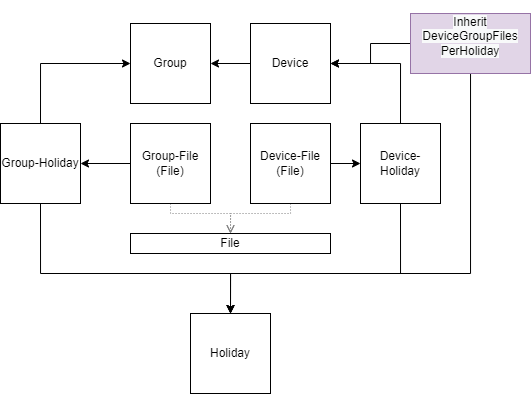

The diagram above was exported from draw.io. Its source (the exported page's mxGraphModel, read from the mxfile embedded in the PNG):
<mxGraphModel dx="981" dy="520" grid="1" gridSize="10" guides="1" tooltips="1" connect="1" arrows="1" fold="1" page="1" pageScale="1" pageWidth="850" pageHeight="1100" math="0" shadow="0">
  <root>
    <mxCell id="0" />
    <mxCell id="1" parent="0" />
    <mxCell id="Lg_FpaYVGQeIXjCTR35U-1" value="Holiday" style="whiteSpace=wrap;html=1;aspect=fixed;" vertex="1" parent="1">
      <mxGeometry x="380" y="410" width="80" height="80" as="geometry" />
    </mxCell>
    <mxCell id="Lg_FpaYVGQeIXjCTR35U-2" value="Device" style="whiteSpace=wrap;html=1;aspect=fixed;" vertex="1" parent="1">
      <mxGeometry x="440" y="120" width="80" height="80" as="geometry" />
    </mxCell>
    <mxCell id="Lg_FpaYVGQeIXjCTR35U-3" value="Group" style="whiteSpace=wrap;html=1;aspect=fixed;" vertex="1" parent="1">
      <mxGeometry x="320" y="120" width="80" height="80" as="geometry" />
    </mxCell>
    <mxCell id="Lg_FpaYVGQeIXjCTR35U-11" style="edgeStyle=orthogonalEdgeStyle;rounded=0;orthogonalLoop=1;jettySize=auto;html=1;exitX=0.5;exitY=1;exitDx=0;exitDy=0;entryX=0.5;entryY=0;entryDx=0;entryDy=0;dashed=1;dashPattern=1 2;endArrow=open;endFill=0;strokeColor=#808080;" edge="1" parent="1" source="Lg_FpaYVGQeIXjCTR35U-4" target="Lg_FpaYVGQeIXjCTR35U-19">
      <mxGeometry relative="1" as="geometry">
        <mxPoint x="130" y="260" as="targetPoint" />
        <Array as="points">
          <mxPoint x="480" y="310" />
          <mxPoint x="420" y="310" />
        </Array>
      </mxGeometry>
    </mxCell>
    <mxCell id="Lg_FpaYVGQeIXjCTR35U-26" style="edgeStyle=orthogonalEdgeStyle;rounded=0;orthogonalLoop=1;jettySize=auto;html=1;entryX=0;entryY=0.5;entryDx=0;entryDy=0;endArrow=classic;endFill=1;exitX=1;exitY=0.5;exitDx=0;exitDy=0;" edge="1" parent="1" source="Lg_FpaYVGQeIXjCTR35U-4" target="Lg_FpaYVGQeIXjCTR35U-21">
      <mxGeometry relative="1" as="geometry">
        <mxPoint x="530" y="240" as="sourcePoint" />
      </mxGeometry>
    </mxCell>
    <mxCell id="Lg_FpaYVGQeIXjCTR35U-4" value="Device-File&lt;br&gt;(File)" style="whiteSpace=wrap;html=1;aspect=fixed;" vertex="1" parent="1">
      <mxGeometry x="440" y="220" width="80" height="80" as="geometry" />
    </mxCell>
    <mxCell id="Lg_FpaYVGQeIXjCTR35U-10" style="edgeStyle=orthogonalEdgeStyle;rounded=0;orthogonalLoop=1;jettySize=auto;html=1;dashed=1;dashPattern=1 2;endArrow=open;endFill=0;exitX=0.5;exitY=1;exitDx=0;exitDy=0;strokeColor=#808080;entryX=0.5;entryY=0;entryDx=0;entryDy=0;" edge="1" parent="1" source="Lg_FpaYVGQeIXjCTR35U-5" target="Lg_FpaYVGQeIXjCTR35U-19">
      <mxGeometry relative="1" as="geometry">
        <mxPoint x="420" y="430" as="targetPoint" />
        <Array as="points">
          <mxPoint x="360" y="310" />
          <mxPoint x="420" y="310" />
        </Array>
      </mxGeometry>
    </mxCell>
    <mxCell id="Lg_FpaYVGQeIXjCTR35U-14" style="edgeStyle=orthogonalEdgeStyle;rounded=0;orthogonalLoop=1;jettySize=auto;html=1;exitX=0;exitY=0.5;exitDx=0;exitDy=0;entryX=1;entryY=0.5;entryDx=0;entryDy=0;" edge="1" parent="1" source="Lg_FpaYVGQeIXjCTR35U-5" target="Lg_FpaYVGQeIXjCTR35U-6">
      <mxGeometry relative="1" as="geometry">
        <mxPoint x="300" y="250" as="sourcePoint" />
        <mxPoint x="290" y="240" as="targetPoint" />
      </mxGeometry>
    </mxCell>
    <mxCell id="Lg_FpaYVGQeIXjCTR35U-5" value="Group-File&lt;br&gt;(File)" style="whiteSpace=wrap;html=1;aspect=fixed;" vertex="1" parent="1">
      <mxGeometry x="320" y="220" width="80" height="80" as="geometry" />
    </mxCell>
    <mxCell id="Lg_FpaYVGQeIXjCTR35U-12" value="" style="edgeStyle=orthogonalEdgeStyle;rounded=0;orthogonalLoop=1;jettySize=auto;html=1;exitX=0.5;exitY=1;exitDx=0;exitDy=0;entryX=0.5;entryY=0;entryDx=0;entryDy=0;" edge="1" parent="1" source="Lg_FpaYVGQeIXjCTR35U-6" target="Lg_FpaYVGQeIXjCTR35U-1">
      <mxGeometry relative="1" as="geometry">
        <mxPoint x="420" y="430" as="targetPoint" />
        <Array as="points">
          <mxPoint x="230" y="370" />
          <mxPoint x="420" y="370" />
        </Array>
      </mxGeometry>
    </mxCell>
    <mxCell id="Lg_FpaYVGQeIXjCTR35U-13" style="edgeStyle=orthogonalEdgeStyle;rounded=0;orthogonalLoop=1;jettySize=auto;html=1;entryX=0;entryY=0.5;entryDx=0;entryDy=0;exitX=0.5;exitY=0;exitDx=0;exitDy=0;" edge="1" parent="1" source="Lg_FpaYVGQeIXjCTR35U-6" target="Lg_FpaYVGQeIXjCTR35U-3">
      <mxGeometry relative="1" as="geometry" />
    </mxCell>
    <mxCell id="Lg_FpaYVGQeIXjCTR35U-6" value="Group-Holiday" style="whiteSpace=wrap;html=1;aspect=fixed;" vertex="1" parent="1">
      <mxGeometry x="190" y="220" width="80" height="80" as="geometry" />
    </mxCell>
    <mxCell id="Lg_FpaYVGQeIXjCTR35U-7" value="" style="endArrow=classic;html=1;rounded=0;entryX=1;entryY=0.5;entryDx=0;entryDy=0;" edge="1" parent="1" source="Lg_FpaYVGQeIXjCTR35U-2" target="Lg_FpaYVGQeIXjCTR35U-3">
      <mxGeometry width="50" height="50" relative="1" as="geometry">
        <mxPoint x="440" y="350" as="sourcePoint" />
        <mxPoint x="490" y="300" as="targetPoint" />
      </mxGeometry>
    </mxCell>
    <mxCell id="Lg_FpaYVGQeIXjCTR35U-16" style="edgeStyle=orthogonalEdgeStyle;rounded=0;orthogonalLoop=1;jettySize=auto;html=1;entryX=1;entryY=0.5;entryDx=0;entryDy=0;exitX=0;exitY=0.5;exitDx=0;exitDy=0;" edge="1" parent="1" source="Lg_FpaYVGQeIXjCTR35U-18" target="Lg_FpaYVGQeIXjCTR35U-2">
      <mxGeometry relative="1" as="geometry">
        <mxPoint x="570" y="85" as="sourcePoint" />
      </mxGeometry>
    </mxCell>
    <mxCell id="Lg_FpaYVGQeIXjCTR35U-17" style="edgeStyle=orthogonalEdgeStyle;rounded=0;orthogonalLoop=1;jettySize=auto;html=1;entryX=0.5;entryY=0;entryDx=0;entryDy=0;exitX=0.5;exitY=1;exitDx=0;exitDy=0;" edge="1" parent="1" source="Lg_FpaYVGQeIXjCTR35U-18" target="Lg_FpaYVGQeIXjCTR35U-1">
      <mxGeometry relative="1" as="geometry">
        <mxPoint x="530" y="70" as="sourcePoint" />
        <Array as="points">
          <mxPoint x="620" y="160" />
          <mxPoint x="660" y="160" />
          <mxPoint x="660" y="370" />
          <mxPoint x="420" y="370" />
        </Array>
      </mxGeometry>
    </mxCell>
    <mxCell id="Lg_FpaYVGQeIXjCTR35U-18" value="&#10;&lt;span style=&quot;color: rgb(0, 0, 0); font-family: Helvetica; font-size: 12px; font-style: normal; font-variant-ligatures: normal; font-variant-caps: normal; font-weight: 400; letter-spacing: normal; orphans: 2; text-align: center; text-indent: 0px; text-transform: none; widows: 2; word-spacing: 0px; -webkit-text-stroke-width: 0px; background-color: rgb(248, 249, 250); text-decoration-thickness: initial; text-decoration-style: initial; text-decoration-color: initial; float: none; display: inline !important;&quot;&gt;Inherit&lt;/span&gt;&lt;br style=&quot;color: rgb(0, 0, 0); font-family: Helvetica; font-size: 12px; font-style: normal; font-variant-ligatures: normal; font-variant-caps: normal; font-weight: 400; letter-spacing: normal; orphans: 2; text-align: center; text-indent: 0px; text-transform: none; widows: 2; word-spacing: 0px; -webkit-text-stroke-width: 0px; background-color: rgb(248, 249, 250); text-decoration-thickness: initial; text-decoration-style: initial; text-decoration-color: initial;&quot;&gt;&lt;span style=&quot;color: rgb(0, 0, 0); font-family: Helvetica; font-size: 12px; font-style: normal; font-variant-ligatures: normal; font-variant-caps: normal; font-weight: 400; letter-spacing: normal; orphans: 2; text-align: center; text-indent: 0px; text-transform: none; widows: 2; word-spacing: 0px; -webkit-text-stroke-width: 0px; background-color: rgb(248, 249, 250); text-decoration-thickness: initial; text-decoration-style: initial; text-decoration-color: initial; float: none; display: inline !important;&quot;&gt;DeviceGroupFiles&lt;/span&gt;&lt;br style=&quot;color: rgb(0, 0, 0); font-family: Helvetica; font-size: 12px; font-style: normal; font-variant-ligatures: normal; font-variant-caps: normal; font-weight: 400; letter-spacing: normal; orphans: 2; text-align: center; text-indent: 0px; text-transform: none; widows: 2; word-spacing: 0px; -webkit-text-stroke-width: 0px; background-color: rgb(248, 249, 250); text-decoration-thickness: initial; text-decoration-style: initial; text-decoration-color: initial;&quot;&gt;&lt;span style=&quot;color: rgb(0, 0, 0); font-family: Helvetica; font-size: 12px; font-style: normal; font-variant-ligatures: normal; font-variant-caps: normal; font-weight: 400; letter-spacing: normal; orphans: 2; text-align: center; text-indent: 0px; text-transform: none; widows: 2; word-spacing: 0px; -webkit-text-stroke-width: 0px; background-color: rgb(248, 249, 250); text-decoration-thickness: initial; text-decoration-style: initial; text-decoration-color: initial; float: none; display: inline !important;&quot;&gt;PerHoliday&lt;/span&gt;&#10;&#10;" style="rounded=0;whiteSpace=wrap;html=1;fillColor=#e1d5e7;strokeColor=#9673a6;" vertex="1" parent="1">
      <mxGeometry x="600" y="110" width="120" height="60" as="geometry" />
    </mxCell>
    <mxCell id="Lg_FpaYVGQeIXjCTR35U-19" value="File" style="rounded=0;whiteSpace=wrap;html=1;" vertex="1" parent="1">
      <mxGeometry x="320" y="330" width="200" height="20" as="geometry" />
    </mxCell>
    <mxCell id="Lg_FpaYVGQeIXjCTR35U-23" style="edgeStyle=orthogonalEdgeStyle;rounded=0;orthogonalLoop=1;jettySize=auto;html=1;entryX=0.5;entryY=0;entryDx=0;entryDy=0;exitX=0.5;exitY=1;exitDx=0;exitDy=0;" edge="1" parent="1" source="Lg_FpaYVGQeIXjCTR35U-21" target="Lg_FpaYVGQeIXjCTR35U-1">
      <mxGeometry relative="1" as="geometry">
        <Array as="points">
          <mxPoint x="590" y="370" />
          <mxPoint x="420" y="370" />
        </Array>
      </mxGeometry>
    </mxCell>
    <mxCell id="Lg_FpaYVGQeIXjCTR35U-28" style="edgeStyle=orthogonalEdgeStyle;rounded=0;orthogonalLoop=1;jettySize=auto;html=1;entryX=1;entryY=0.5;entryDx=0;entryDy=0;endArrow=classic;endFill=1;exitX=0.5;exitY=0;exitDx=0;exitDy=0;" edge="1" parent="1" source="Lg_FpaYVGQeIXjCTR35U-21" target="Lg_FpaYVGQeIXjCTR35U-2">
      <mxGeometry relative="1" as="geometry" />
    </mxCell>
    <mxCell id="Lg_FpaYVGQeIXjCTR35U-21" value="Device-Holiday" style="whiteSpace=wrap;html=1;aspect=fixed;" vertex="1" parent="1">
      <mxGeometry x="550" y="220" width="80" height="80" as="geometry" />
    </mxCell>
  </root>
</mxGraphModel>